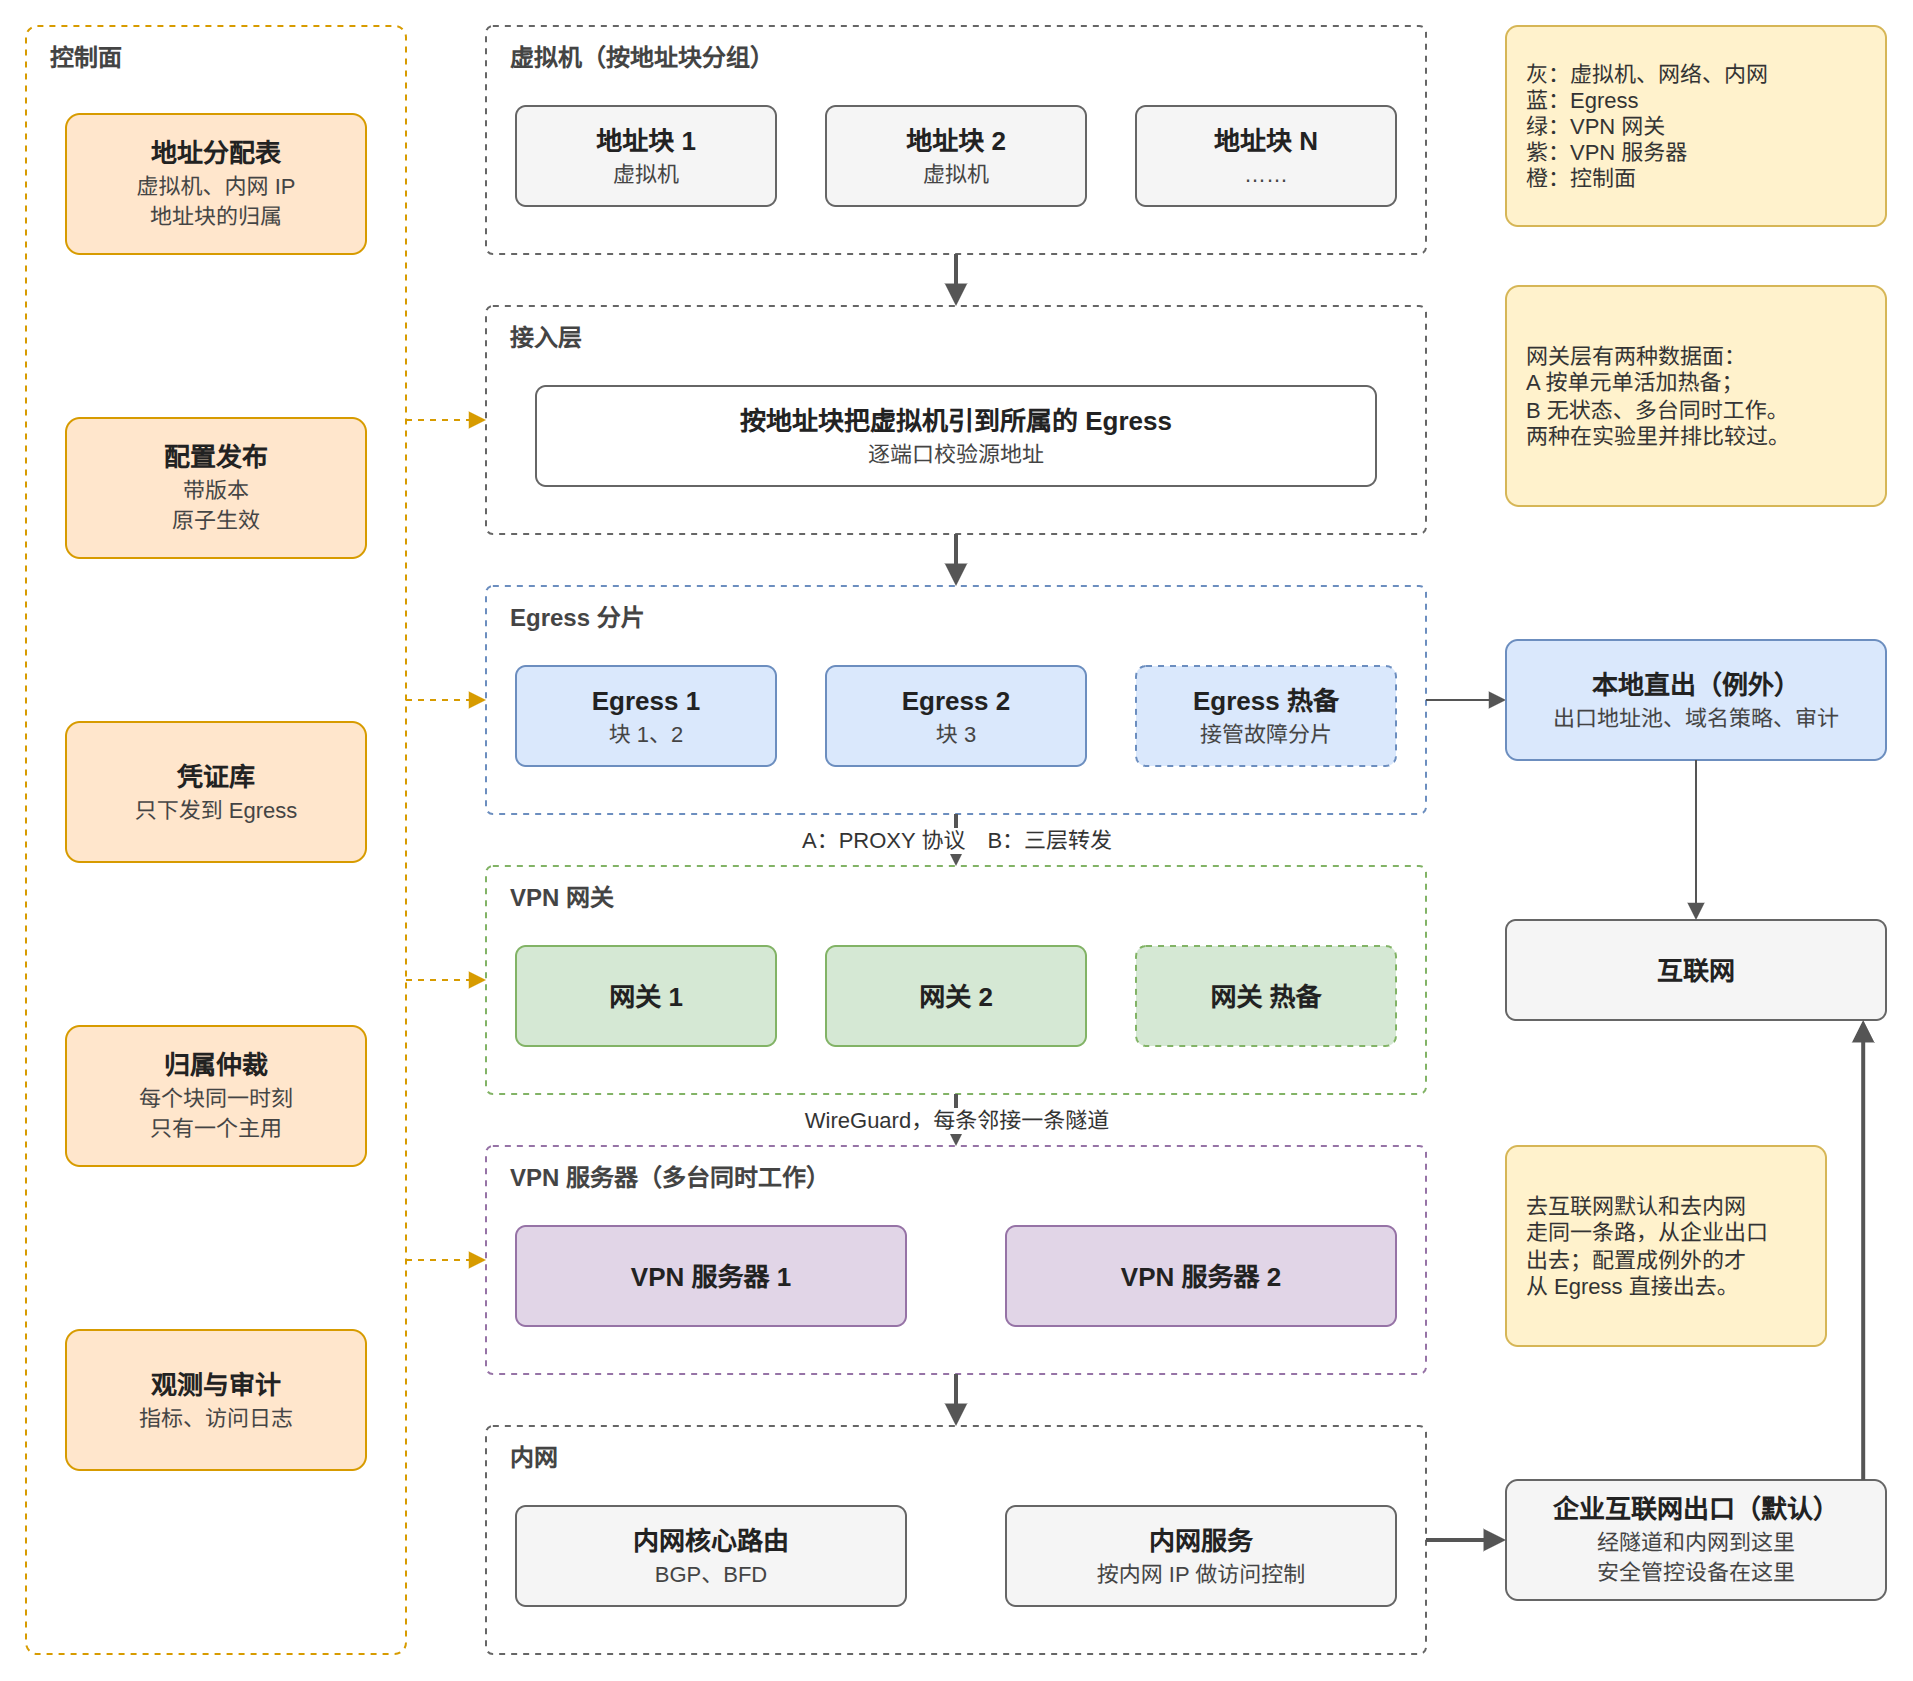

The diagram above was exported from draw.io. Its source (the exported page's mxGraphModel, read from the mxfile embedded in the PNG):
<mxGraphModel dx="1200" dy="800" grid="1" gridSize="10" guides="1" tooltips="1" connect="1" arrows="1" fold="1" page="0" pageScale="1" pageWidth="1100" pageHeight="850" math="0" shadow="0">
  <root>
    <mxCell id="0" />
    <mxCell id="1" parent="0" />
    <mxCell id="cp" value="控制面" style="rounded=1;arcSize=3;whiteSpace=wrap;html=1;dashed=1;fillColor=none;strokeColor=#d79b00;verticalAlign=top;align=left;spacingLeft=10;spacingTop=2;container=1;collapsible=0;fontSize=12;fontStyle=1;fontColor=#444444;" vertex="1" parent="1">
      <mxGeometry x="20" y="20" width="190" height="814" as="geometry" />
    </mxCell>
    <mxCell id="cp1" value="&lt;b&gt;地址分配表&lt;/b&gt;&lt;br&gt;&lt;font style=&quot;font-size:11px&quot; color=&quot;#444444&quot;&gt;虚拟机、内网 IP&lt;/font&gt;&lt;br&gt;&lt;font style=&quot;font-size:11px&quot; color=&quot;#444444&quot;&gt;地址块的归属&lt;/font&gt;" style="rounded=1;arcSize=10;whiteSpace=wrap;html=1;fillColor=#ffe6cc;strokeColor=#d79b00;fontSize=13;fontColor=#222222;" vertex="1" parent="cp">
      <mxGeometry x="20" y="44" width="150" height="70" as="geometry" />
    </mxCell>
    <mxCell id="cp2" value="&lt;b&gt;配置发布&lt;/b&gt;&lt;br&gt;&lt;font style=&quot;font-size:11px&quot; color=&quot;#444444&quot;&gt;带版本&lt;/font&gt;&lt;br&gt;&lt;font style=&quot;font-size:11px&quot; color=&quot;#444444&quot;&gt;原子生效&lt;/font&gt;" style="rounded=1;arcSize=10;whiteSpace=wrap;html=1;fillColor=#ffe6cc;strokeColor=#d79b00;fontSize=13;fontColor=#222222;" vertex="1" parent="cp">
      <mxGeometry x="20" y="196" width="150" height="70" as="geometry" />
    </mxCell>
    <mxCell id="cp3" value="&lt;b&gt;凭证库&lt;/b&gt;&lt;br&gt;&lt;font style=&quot;font-size:11px&quot; color=&quot;#444444&quot;&gt;只下发到 Egress&lt;/font&gt;" style="rounded=1;arcSize=10;whiteSpace=wrap;html=1;fillColor=#ffe6cc;strokeColor=#d79b00;fontSize=13;fontColor=#222222;" vertex="1" parent="cp">
      <mxGeometry x="20" y="348" width="150" height="70" as="geometry" />
    </mxCell>
    <mxCell id="cp4" value="&lt;b&gt;归属仲裁&lt;/b&gt;&lt;br&gt;&lt;font style=&quot;font-size:11px&quot; color=&quot;#444444&quot;&gt;每个块同一时刻&lt;/font&gt;&lt;br&gt;&lt;font style=&quot;font-size:11px&quot; color=&quot;#444444&quot;&gt;只有一个主用&lt;/font&gt;" style="rounded=1;arcSize=10;whiteSpace=wrap;html=1;fillColor=#ffe6cc;strokeColor=#d79b00;fontSize=13;fontColor=#222222;" vertex="1" parent="cp">
      <mxGeometry x="20" y="500" width="150" height="70" as="geometry" />
    </mxCell>
    <mxCell id="cp5" value="&lt;b&gt;观测与审计&lt;/b&gt;&lt;br&gt;&lt;font style=&quot;font-size:11px&quot; color=&quot;#444444&quot;&gt;指标、访问日志&lt;/font&gt;" style="rounded=1;arcSize=10;whiteSpace=wrap;html=1;fillColor=#ffe6cc;strokeColor=#d79b00;fontSize=13;fontColor=#222222;" vertex="1" parent="cp">
      <mxGeometry x="20" y="652" width="150" height="70" as="geometry" />
    </mxCell>
    <mxCell id="L1" value="虚拟机（按地址块分组）" style="rounded=1;arcSize=3;whiteSpace=wrap;html=1;dashed=1;fillColor=none;strokeColor=#666666;verticalAlign=top;align=left;spacingLeft=10;spacingTop=2;container=1;collapsible=0;fontSize=12;fontStyle=1;fontColor=#444444;" vertex="1" parent="1">
      <mxGeometry x="250" y="20" width="470" height="114" as="geometry" />
    </mxCell>
    <mxCell id="auto1" value="&lt;b&gt;地址块 1&lt;/b&gt;&lt;br&gt;&lt;font style=&quot;font-size:11px&quot; color=&quot;#444444&quot;&gt;虚拟机&lt;/font&gt;" style="rounded=1;arcSize=10;whiteSpace=wrap;html=1;fillColor=#f5f5f5;strokeColor=#666666;fontSize=13;fontColor=#222222;" vertex="1" parent="L1">
      <mxGeometry x="15.0" y="40" width="130" height="50" as="geometry" />
    </mxCell>
    <mxCell id="auto2" value="&lt;b&gt;地址块 2&lt;/b&gt;&lt;br&gt;&lt;font style=&quot;font-size:11px&quot; color=&quot;#444444&quot;&gt;虚拟机&lt;/font&gt;" style="rounded=1;arcSize=10;whiteSpace=wrap;html=1;fillColor=#f5f5f5;strokeColor=#666666;fontSize=13;fontColor=#222222;" vertex="1" parent="L1">
      <mxGeometry x="170.0" y="40" width="130" height="50" as="geometry" />
    </mxCell>
    <mxCell id="auto3" value="&lt;b&gt;地址块 N&lt;/b&gt;&lt;br&gt;&lt;font style=&quot;font-size:11px&quot; color=&quot;#444444&quot;&gt;……&lt;/font&gt;" style="rounded=1;arcSize=10;whiteSpace=wrap;html=1;fillColor=#f5f5f5;strokeColor=#666666;fontSize=13;fontColor=#222222;" vertex="1" parent="L1">
      <mxGeometry x="325.0" y="40" width="130" height="50" as="geometry" />
    </mxCell>
    <mxCell id="L2" value="接入层" style="rounded=1;arcSize=3;whiteSpace=wrap;html=1;dashed=1;fillColor=none;strokeColor=#666666;verticalAlign=top;align=left;spacingLeft=10;spacingTop=2;container=1;collapsible=0;fontSize=12;fontStyle=1;fontColor=#444444;" vertex="1" parent="1">
      <mxGeometry x="250" y="160" width="470" height="114" as="geometry" />
    </mxCell>
    <mxCell id="auto4" value="&lt;b&gt;按地址块把虚拟机引到所属的 Egress&lt;/b&gt;&lt;br&gt;&lt;font style=&quot;font-size:11px&quot; color=&quot;#444444&quot;&gt;逐端口校验源地址&lt;/font&gt;" style="rounded=1;arcSize=10;whiteSpace=wrap;html=1;fillColor=#ffffff;strokeColor=#666666;fontSize=13;fontColor=#222222;" vertex="1" parent="L2">
      <mxGeometry x="25" y="40" width="420" height="50" as="geometry" />
    </mxCell>
    <mxCell id="L3" value="Egress 分片" style="rounded=1;arcSize=3;whiteSpace=wrap;html=1;dashed=1;fillColor=none;strokeColor=#6c8ebf;verticalAlign=top;align=left;spacingLeft=10;spacingTop=2;container=1;collapsible=0;fontSize=12;fontStyle=1;fontColor=#444444;" vertex="1" parent="1">
      <mxGeometry x="250" y="300" width="470" height="114" as="geometry" />
    </mxCell>
    <mxCell id="auto5" value="&lt;b&gt;Egress 1&lt;/b&gt;&lt;br&gt;&lt;font style=&quot;font-size:11px&quot; color=&quot;#444444&quot;&gt;块 1、2&lt;/font&gt;" style="rounded=1;arcSize=10;whiteSpace=wrap;html=1;fillColor=#dae8fc;strokeColor=#6c8ebf;fontSize=13;fontColor=#222222;" vertex="1" parent="L3">
      <mxGeometry x="15.0" y="40" width="130" height="50" as="geometry" />
    </mxCell>
    <mxCell id="auto6" value="&lt;b&gt;Egress 2&lt;/b&gt;&lt;br&gt;&lt;font style=&quot;font-size:11px&quot; color=&quot;#444444&quot;&gt;块 3&lt;/font&gt;" style="rounded=1;arcSize=10;whiteSpace=wrap;html=1;fillColor=#dae8fc;strokeColor=#6c8ebf;fontSize=13;fontColor=#222222;" vertex="1" parent="L3">
      <mxGeometry x="170.0" y="40" width="130" height="50" as="geometry" />
    </mxCell>
    <mxCell id="auto7" value="&lt;b&gt;Egress 热备&lt;/b&gt;&lt;br&gt;&lt;font style=&quot;font-size:11px&quot; color=&quot;#444444&quot;&gt;接管故障分片&lt;/font&gt;" style="rounded=1;arcSize=10;whiteSpace=wrap;html=1;fillColor=#dae8fc;strokeColor=#6c8ebf;fontSize=13;fontColor=#222222;dashed=1;" vertex="1" parent="L3">
      <mxGeometry x="325.0" y="40" width="130" height="50" as="geometry" />
    </mxCell>
    <mxCell id="L4" value="VPN 网关" style="rounded=1;arcSize=3;whiteSpace=wrap;html=1;dashed=1;fillColor=none;strokeColor=#82b366;verticalAlign=top;align=left;spacingLeft=10;spacingTop=2;container=1;collapsible=0;fontSize=12;fontStyle=1;fontColor=#444444;" vertex="1" parent="1">
      <mxGeometry x="250" y="440" width="470" height="114" as="geometry" />
    </mxCell>
    <mxCell id="auto8" value="&lt;b&gt;网关 1&lt;/b&gt;" style="rounded=1;arcSize=10;whiteSpace=wrap;html=1;fillColor=#d5e8d4;strokeColor=#82b366;fontSize=13;fontColor=#222222;" vertex="1" parent="L4">
      <mxGeometry x="15.0" y="40" width="130" height="50" as="geometry" />
    </mxCell>
    <mxCell id="auto9" value="&lt;b&gt;网关 2&lt;/b&gt;" style="rounded=1;arcSize=10;whiteSpace=wrap;html=1;fillColor=#d5e8d4;strokeColor=#82b366;fontSize=13;fontColor=#222222;" vertex="1" parent="L4">
      <mxGeometry x="170.0" y="40" width="130" height="50" as="geometry" />
    </mxCell>
    <mxCell id="auto10" value="&lt;b&gt;网关 热备&lt;/b&gt;" style="rounded=1;arcSize=10;whiteSpace=wrap;html=1;fillColor=#d5e8d4;strokeColor=#82b366;fontSize=13;fontColor=#222222;dashed=1;" vertex="1" parent="L4">
      <mxGeometry x="325.0" y="40" width="130" height="50" as="geometry" />
    </mxCell>
    <mxCell id="L5" value="VPN 服务器（多台同时工作）" style="rounded=1;arcSize=3;whiteSpace=wrap;html=1;dashed=1;fillColor=none;strokeColor=#9673a6;verticalAlign=top;align=left;spacingLeft=10;spacingTop=2;container=1;collapsible=0;fontSize=12;fontStyle=1;fontColor=#444444;" vertex="1" parent="1">
      <mxGeometry x="250" y="580" width="470" height="114" as="geometry" />
    </mxCell>
    <mxCell id="auto11" value="&lt;b&gt;VPN 服务器 1&lt;/b&gt;" style="rounded=1;arcSize=10;whiteSpace=wrap;html=1;fillColor=#e1d5e7;strokeColor=#9673a6;fontSize=13;fontColor=#222222;" vertex="1" parent="L5">
      <mxGeometry x="15.0" y="40" width="195" height="50" as="geometry" />
    </mxCell>
    <mxCell id="auto12" value="&lt;b&gt;VPN 服务器 2&lt;/b&gt;" style="rounded=1;arcSize=10;whiteSpace=wrap;html=1;fillColor=#e1d5e7;strokeColor=#9673a6;fontSize=13;fontColor=#222222;" vertex="1" parent="L5">
      <mxGeometry x="260.0" y="40" width="195" height="50" as="geometry" />
    </mxCell>
    <mxCell id="L6" value="内网" style="rounded=1;arcSize=3;whiteSpace=wrap;html=1;dashed=1;fillColor=none;strokeColor=#666666;verticalAlign=top;align=left;spacingLeft=10;spacingTop=2;container=1;collapsible=0;fontSize=12;fontStyle=1;fontColor=#444444;" vertex="1" parent="1">
      <mxGeometry x="250" y="720" width="470" height="114" as="geometry" />
    </mxCell>
    <mxCell id="auto13" value="&lt;b&gt;内网核心路由&lt;/b&gt;&lt;br&gt;&lt;font style=&quot;font-size:11px&quot; color=&quot;#444444&quot;&gt;BGP、BFD&lt;/font&gt;" style="rounded=1;arcSize=10;whiteSpace=wrap;html=1;fillColor=#f5f5f5;strokeColor=#666666;fontSize=13;fontColor=#222222;" vertex="1" parent="L6">
      <mxGeometry x="15.0" y="40" width="195" height="50" as="geometry" />
    </mxCell>
    <mxCell id="auto14" value="&lt;b&gt;内网服务&lt;/b&gt;&lt;br&gt;&lt;font style=&quot;font-size:11px&quot; color=&quot;#444444&quot;&gt;按内网 IP 做访问控制&lt;/font&gt;" style="rounded=1;arcSize=10;whiteSpace=wrap;html=1;fillColor=#f5f5f5;strokeColor=#666666;fontSize=13;fontColor=#222222;" vertex="1" parent="L6">
      <mxGeometry x="260.0" y="40" width="195" height="50" as="geometry" />
    </mxCell>
    <mxCell id="auto15" value="" style="html=1;rounded=0;strokeColor=#555555;fontSize=11;fontColor=#333333;labelBackgroundColor=#ffffff;endArrow=block;endFill=1;strokeWidth=2;exitX=0.5;exitY=1;exitDx=0;exitDy=0;entryX=0.5;entryY=0;entryDx=0;entryDy=0;" edge="1" parent="1" source="L1" target="L2">
      <mxGeometry relative="1" as="geometry" />
    </mxCell>
    <mxCell id="auto16" value="" style="html=1;rounded=0;strokeColor=#555555;fontSize=11;fontColor=#333333;labelBackgroundColor=#ffffff;endArrow=block;endFill=1;strokeWidth=2;exitX=0.5;exitY=1;exitDx=0;exitDy=0;entryX=0.5;entryY=0;entryDx=0;entryDy=0;" edge="1" parent="1" source="L2" target="L3">
      <mxGeometry relative="1" as="geometry" />
    </mxCell>
    <mxCell id="auto17" value="A：PROXY 协议　B：三层转发" style="html=1;rounded=0;strokeColor=#555555;fontSize=11;fontColor=#333333;labelBackgroundColor=#ffffff;endArrow=block;endFill=1;strokeWidth=2;exitX=0.5;exitY=1;exitDx=0;exitDy=0;entryX=0.5;entryY=0;entryDx=0;entryDy=0;" edge="1" parent="1" source="L3" target="L4">
      <mxGeometry relative="1" as="geometry" />
    </mxCell>
    <mxCell id="auto18" value="WireGuard，每条邻接一条隧道" style="html=1;rounded=0;strokeColor=#555555;fontSize=11;fontColor=#333333;labelBackgroundColor=#ffffff;endArrow=block;endFill=1;strokeWidth=2;exitX=0.5;exitY=1;exitDx=0;exitDy=0;entryX=0.5;entryY=0;entryDx=0;entryDy=0;" edge="1" parent="1" source="L4" target="L5">
      <mxGeometry relative="1" as="geometry" />
    </mxCell>
    <mxCell id="auto19" value="" style="html=1;rounded=0;strokeColor=#555555;fontSize=11;fontColor=#333333;labelBackgroundColor=#ffffff;endArrow=block;endFill=1;strokeWidth=2;exitX=0.5;exitY=1;exitDx=0;exitDy=0;entryX=0.5;entryY=0;entryDx=0;entryDy=0;" edge="1" parent="1" source="L5" target="L6">
      <mxGeometry relative="1" as="geometry" />
    </mxCell>
    <mxCell id="auto20" value="" style="html=1;rounded=0;strokeColor=#d79b00;fontSize=11;fontColor=#333333;labelBackgroundColor=#ffffff;endArrow=block;endFill=1;strokeWidth=1;dashed=1;" edge="1" parent="1">
      <mxGeometry relative="1" as="geometry">
        <mxPoint x="210" y="217" as="sourcePoint" />
        <mxPoint x="250" y="217" as="targetPoint" />
      </mxGeometry>
    </mxCell>
    <mxCell id="auto21" value="" style="html=1;rounded=0;strokeColor=#d79b00;fontSize=11;fontColor=#333333;labelBackgroundColor=#ffffff;endArrow=block;endFill=1;strokeWidth=1;dashed=1;" edge="1" parent="1">
      <mxGeometry relative="1" as="geometry">
        <mxPoint x="210" y="357" as="sourcePoint" />
        <mxPoint x="250" y="357" as="targetPoint" />
      </mxGeometry>
    </mxCell>
    <mxCell id="auto22" value="" style="html=1;rounded=0;strokeColor=#d79b00;fontSize=11;fontColor=#333333;labelBackgroundColor=#ffffff;endArrow=block;endFill=1;strokeWidth=1;dashed=1;" edge="1" parent="1">
      <mxGeometry relative="1" as="geometry">
        <mxPoint x="210" y="497" as="sourcePoint" />
        <mxPoint x="250" y="497" as="targetPoint" />
      </mxGeometry>
    </mxCell>
    <mxCell id="auto23" value="" style="html=1;rounded=0;strokeColor=#d79b00;fontSize=11;fontColor=#333333;labelBackgroundColor=#ffffff;endArrow=block;endFill=1;strokeWidth=1;dashed=1;" edge="1" parent="1">
      <mxGeometry relative="1" as="geometry">
        <mxPoint x="210" y="637" as="sourcePoint" />
        <mxPoint x="250" y="637" as="targetPoint" />
      </mxGeometry>
    </mxCell>
    <mxCell id="ie" value="&lt;b&gt;本地直出（例外）&lt;/b&gt;&lt;br&gt;&lt;font style=&quot;font-size:11px&quot; color=&quot;#444444&quot;&gt;出口地址池、域名策略、审计&lt;/font&gt;" style="rounded=1;arcSize=10;whiteSpace=wrap;html=1;fillColor=#dae8fc;strokeColor=#6c8ebf;fontSize=13;fontColor=#222222;" vertex="1" parent="1">
      <mxGeometry x="760" y="327" width="190" height="60" as="geometry" />
    </mxCell>
    <mxCell id="inet" value="&lt;b&gt;互联网&lt;/b&gt;" style="rounded=1;arcSize=10;whiteSpace=wrap;html=1;fillColor=#f5f5f5;strokeColor=#666666;fontSize=13;fontColor=#222222;" vertex="1" parent="1">
      <mxGeometry x="760" y="467" width="190" height="50" as="geometry" />
    </mxCell>
    <mxCell id="ce" value="&lt;b&gt;企业互联网出口（默认）&lt;/b&gt;&lt;br&gt;&lt;font style=&quot;font-size:11px&quot; color=&quot;#444444&quot;&gt;经隧道和内网到这里&lt;/font&gt;&lt;br&gt;&lt;font style=&quot;font-size:11px&quot; color=&quot;#444444&quot;&gt;安全管控设备在这里&lt;/font&gt;" style="rounded=1;arcSize=10;whiteSpace=wrap;html=1;fillColor=#f5f5f5;strokeColor=#666666;fontSize=13;fontColor=#222222;" vertex="1" parent="1">
      <mxGeometry x="760" y="747" width="190" height="60" as="geometry" />
    </mxCell>
    <mxCell id="auto24" value="" style="html=1;rounded=0;strokeColor=#555555;fontSize=11;fontColor=#333333;labelBackgroundColor=#ffffff;endArrow=block;endFill=1;strokeWidth=1;exitX=1;exitY=0.5;exitDx=0;exitDy=0;entryX=0;entryY=0.5;entryDx=0;entryDy=0;" edge="1" parent="1" source="L3" target="ie">
      <mxGeometry relative="1" as="geometry" />
    </mxCell>
    <mxCell id="auto25" value="" style="html=1;rounded=0;strokeColor=#555555;fontSize=11;fontColor=#333333;labelBackgroundColor=#ffffff;endArrow=block;endFill=1;strokeWidth=1;" edge="1" parent="1" source="ie" target="inet">
      <mxGeometry relative="1" as="geometry" />
    </mxCell>
    <mxCell id="auto26" value="" style="html=1;rounded=0;strokeColor=#555555;fontSize=11;fontColor=#333333;labelBackgroundColor=#ffffff;endArrow=block;endFill=1;strokeWidth=2;exitX=1;exitY=0.5;exitDx=0;exitDy=0;entryX=0;entryY=0.5;entryDx=0;entryDy=0;" edge="1" parent="1" source="L6" target="ce">
      <mxGeometry relative="1" as="geometry" />
    </mxCell>
    <mxCell id="auto27" value="" style="html=1;rounded=0;strokeColor=#555555;fontSize=11;fontColor=#333333;labelBackgroundColor=#ffffff;endArrow=block;endFill=1;strokeWidth=2;exitX=0.94;exitY=0;exitDx=0;exitDy=0;entryX=0.94;entryY=1;entryDx=0;entryDy=0;" edge="1" parent="1" source="ce" target="inet">
      <mxGeometry relative="1" as="geometry" />
    </mxCell>
    <mxCell id="auto28" value="灰：虚拟机、网络、内网&lt;br&gt;蓝：Egress&lt;br&gt;绿：VPN 网关&lt;br&gt;紫：VPN 服务器&lt;br&gt;橙：控制面" style="rounded=1;arcSize=6;whiteSpace=wrap;html=1;fillColor=#fff2cc;strokeColor=#d6b656;fontSize=11;fontColor=#333333;align=left;verticalAlign=middle;spacingLeft=8;spacingRight=8;" vertex="1" parent="1">
      <mxGeometry x="760" y="20" width="190" height="100" as="geometry" />
    </mxCell>
    <mxCell id="auto29" value="网关层有两种数据面：&lt;br&gt;A 按单元单活加热备；&lt;br&gt;B 无状态、多台同时工作。&lt;br&gt;两种在实验里并排比较过。" style="rounded=1;arcSize=6;whiteSpace=wrap;html=1;fillColor=#fff2cc;strokeColor=#d6b656;fontSize=11;fontColor=#333333;align=left;verticalAlign=middle;spacingLeft=8;spacingRight=8;" vertex="1" parent="1">
      <mxGeometry x="760" y="150" width="190" height="110" as="geometry" />
    </mxCell>
    <mxCell id="auto30" value="去互联网默认和去内网&lt;br&gt;走同一条路，从企业出口&lt;br&gt;出去；配置成例外的才&lt;br&gt;从 Egress 直接出去。" style="rounded=1;arcSize=6;whiteSpace=wrap;html=1;fillColor=#fff2cc;strokeColor=#d6b656;fontSize=11;fontColor=#333333;align=left;verticalAlign=middle;spacingLeft=8;spacingRight=8;" vertex="1" parent="1">
      <mxGeometry x="760" y="580" width="160" height="100" as="geometry" />
    </mxCell>
  </root>
</mxGraphModel>